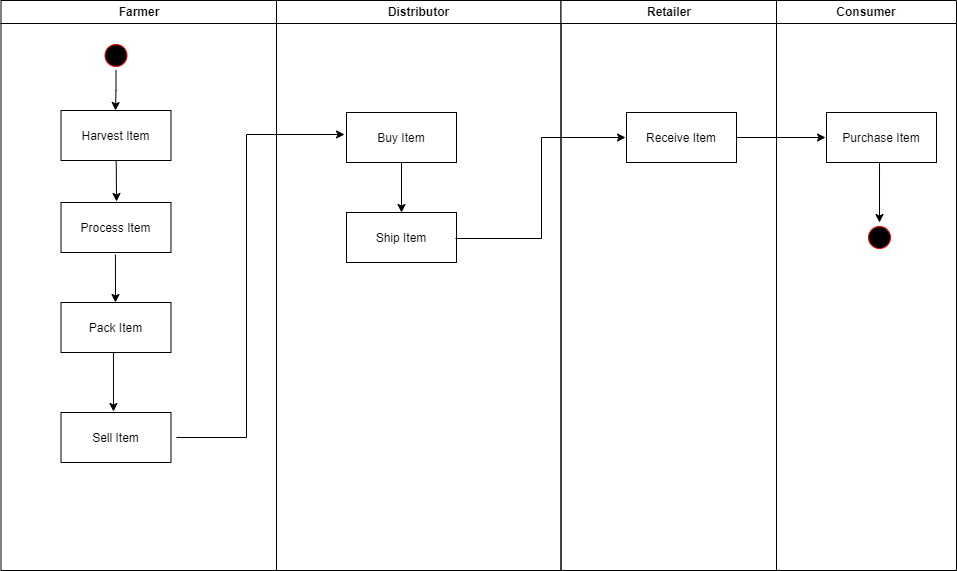

The diagram above was exported from draw.io. Its source (the exported page's mxGraphModel, read from the mxfile embedded in the PNG):
<mxGraphModel dx="1422" dy="747" grid="1" gridSize="10" guides="1" tooltips="1" connect="1" arrows="1" fold="1" page="1" pageScale="1" pageWidth="1169" pageHeight="826" background="none" math="0" shadow="0">
  <root>
    <mxCell id="0" />
    <mxCell id="1" parent="0" />
    <mxCell id="2" value="Farmer" style="swimlane;whiteSpace=wrap" parent="1" vertex="1">
      <mxGeometry x="164.5" y="128" width="275.5" height="570" as="geometry" />
    </mxCell>
    <mxCell id="uFMwVRyovZH3dIr2Bh0G-68" style="edgeStyle=orthogonalEdgeStyle;rounded=0;orthogonalLoop=1;jettySize=auto;html=1;entryX=0.495;entryY=0;entryDx=0;entryDy=0;entryPerimeter=0;" parent="2" source="5" target="7" edge="1">
      <mxGeometry relative="1" as="geometry" />
    </mxCell>
    <mxCell id="5" value="" style="ellipse;shape=startState;fillColor=#000000;strokeColor=#ff0000;" parent="2" vertex="1">
      <mxGeometry x="100" y="40" width="30" height="30" as="geometry" />
    </mxCell>
    <mxCell id="uFMwVRyovZH3dIr2Bh0G-60" value="" style="edgeStyle=none;rounded=0;orthogonalLoop=1;jettySize=auto;html=1;entryX=0.505;entryY=-0.02;entryDx=0;entryDy=0;entryPerimeter=0;" parent="2" source="7" target="15" edge="1">
      <mxGeometry relative="1" as="geometry" />
    </mxCell>
    <mxCell id="7" value="Harvest Item" style="" parent="2" vertex="1">
      <mxGeometry x="60" y="110" width="110" height="50" as="geometry" />
    </mxCell>
    <mxCell id="uFMwVRyovZH3dIr2Bh0G-56" value="Sell Item" style="" parent="2" vertex="1">
      <mxGeometry x="60" y="412" width="110" height="50" as="geometry" />
    </mxCell>
    <mxCell id="uFMwVRyovZH3dIr2Bh0G-58" style="edgeStyle=none;rounded=0;orthogonalLoop=1;jettySize=auto;html=1;exitX=0.495;exitY=1.04;exitDx=0;exitDy=0;exitPerimeter=0;" parent="2" source="15" edge="1">
      <mxGeometry relative="1" as="geometry">
        <mxPoint x="114.5" y="302" as="targetPoint" />
      </mxGeometry>
    </mxCell>
    <mxCell id="15" value="Process Item" style="" parent="2" vertex="1">
      <mxGeometry x="60" y="202" width="110" height="50" as="geometry" />
    </mxCell>
    <mxCell id="uFMwVRyovZH3dIr2Bh0G-59" style="edgeStyle=none;rounded=0;orthogonalLoop=1;jettySize=auto;html=1;entryX=0.477;entryY=-0.02;entryDx=0;entryDy=0;entryPerimeter=0;exitX=0.477;exitY=1;exitDx=0;exitDy=0;exitPerimeter=0;" parent="2" source="16" target="uFMwVRyovZH3dIr2Bh0G-56" edge="1">
      <mxGeometry relative="1" as="geometry" />
    </mxCell>
    <mxCell id="16" value="Pack Item" style="" parent="2" vertex="1">
      <mxGeometry x="60" y="302" width="110" height="50" as="geometry" />
    </mxCell>
    <mxCell id="3" value="Distributor" style="swimlane;whiteSpace=wrap" parent="1" vertex="1">
      <mxGeometry x="440" y="128" width="284.5" height="570" as="geometry" />
    </mxCell>
    <mxCell id="WAtpL1X6xSNAk04ksmPt-18" style="edgeStyle=orthogonalEdgeStyle;rounded=0;orthogonalLoop=1;jettySize=auto;html=1;exitX=0.5;exitY=1;exitDx=0;exitDy=0;entryX=0.5;entryY=0;entryDx=0;entryDy=0;" edge="1" parent="3" source="uFMwVRyovZH3dIr2Bh0G-57" target="uFMwVRyovZH3dIr2Bh0G-51">
      <mxGeometry relative="1" as="geometry" />
    </mxCell>
    <mxCell id="uFMwVRyovZH3dIr2Bh0G-57" value="Buy Item" style="" parent="3" vertex="1">
      <mxGeometry x="70" y="112" width="110" height="50" as="geometry" />
    </mxCell>
    <mxCell id="uFMwVRyovZH3dIr2Bh0G-51" value="Ship Item" style="" parent="3" vertex="1">
      <mxGeometry x="70" y="212" width="110" height="50" as="geometry" />
    </mxCell>
    <mxCell id="4" value="Retailer" style="swimlane;whiteSpace=wrap" parent="1" vertex="1">
      <mxGeometry x="724.5" y="128" width="215.5" height="570" as="geometry" />
    </mxCell>
    <mxCell id="uFMwVRyovZH3dIr2Bh0G-47" value="Receive Item" style="" parent="4" vertex="1">
      <mxGeometry x="65.5" y="112" width="110" height="50" as="geometry" />
    </mxCell>
    <mxCell id="uFMwVRyovZH3dIr2Bh0G-41" value="Consumer" style="swimlane;whiteSpace=wrap" parent="1" vertex="1">
      <mxGeometry x="940" y="128" width="180" height="570" as="geometry" />
    </mxCell>
    <mxCell id="uFMwVRyovZH3dIr2Bh0G-70" style="edgeStyle=orthogonalEdgeStyle;rounded=0;orthogonalLoop=1;jettySize=auto;html=1;entryX=0.5;entryY=0;entryDx=0;entryDy=0;exitX=0.482;exitY=0.98;exitDx=0;exitDy=0;exitPerimeter=0;" parent="uFMwVRyovZH3dIr2Bh0G-41" source="18" target="uFMwVRyovZH3dIr2Bh0G-69" edge="1">
      <mxGeometry relative="1" as="geometry" />
    </mxCell>
    <mxCell id="18" value="Purchase Item" style="" parent="uFMwVRyovZH3dIr2Bh0G-41" vertex="1">
      <mxGeometry x="50" y="112" width="110" height="50" as="geometry" />
    </mxCell>
    <mxCell id="uFMwVRyovZH3dIr2Bh0G-69" value="" style="ellipse;shape=startState;fillColor=#000000;strokeColor=#ff0000;" parent="uFMwVRyovZH3dIr2Bh0G-41" vertex="1">
      <mxGeometry x="88" y="222" width="30" height="30" as="geometry" />
    </mxCell>
    <mxCell id="uFMwVRyovZH3dIr2Bh0G-61" style="edgeStyle=orthogonalEdgeStyle;rounded=0;orthogonalLoop=1;jettySize=auto;html=1;entryX=-0.018;entryY=0.44;entryDx=0;entryDy=0;entryPerimeter=0;exitX=1.05;exitY=0.5;exitDx=0;exitDy=0;exitPerimeter=0;" parent="1" source="uFMwVRyovZH3dIr2Bh0G-56" target="uFMwVRyovZH3dIr2Bh0G-57" edge="1">
      <mxGeometry relative="1" as="geometry">
        <Array as="points">
          <mxPoint x="410" y="565" />
          <mxPoint x="410" y="262" />
        </Array>
      </mxGeometry>
    </mxCell>
    <mxCell id="uFMwVRyovZH3dIr2Bh0G-66" style="edgeStyle=orthogonalEdgeStyle;rounded=0;orthogonalLoop=1;jettySize=auto;html=1;entryX=-0.009;entryY=0.5;entryDx=0;entryDy=0;entryPerimeter=0;exitX=0.991;exitY=0.52;exitDx=0;exitDy=0;exitPerimeter=0;" parent="1" source="uFMwVRyovZH3dIr2Bh0G-51" target="uFMwVRyovZH3dIr2Bh0G-47" edge="1">
      <mxGeometry relative="1" as="geometry">
        <mxPoint x="620" y="455" as="sourcePoint" />
      </mxGeometry>
    </mxCell>
    <mxCell id="uFMwVRyovZH3dIr2Bh0G-67" style="edgeStyle=orthogonalEdgeStyle;rounded=0;orthogonalLoop=1;jettySize=auto;html=1;entryX=-0.009;entryY=0.5;entryDx=0;entryDy=0;entryPerimeter=0;" parent="1" target="18" edge="1">
      <mxGeometry relative="1" as="geometry">
        <mxPoint x="900" y="265" as="sourcePoint" />
      </mxGeometry>
    </mxCell>
  </root>
</mxGraphModel>